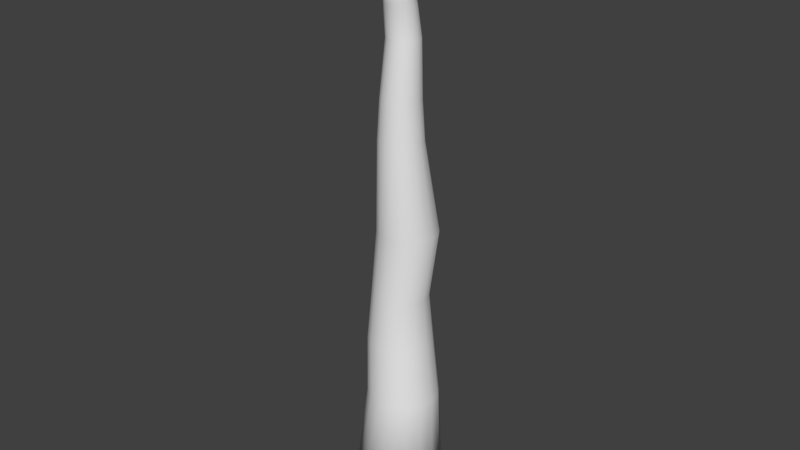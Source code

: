 # Source: GiantMushroomModel.blend  (saved by Blender 2.78.0; exported with 4.5.12 LTS)
import bpy
from mathutils import Matrix  # noqa: F401  (used for matrix-valued properties, if any)

bpy.ops.wm.read_factory_settings(use_empty=True)
scene = bpy.context.scene
scene.name = 'Scene'

# ---- collections
col_collection_1 = bpy.data.collections.new('Collection 1'); scene.collection.children.link(col_collection_1)

# ---- world
world_world = bpy.data.worlds.new('World'); scene.world = world_world
world_world.color = (0.05088, 0.05088, 0.05088)
world_world.use_sun_shadow = False
world_world.sun_shadow_jitter_overblur = 0.0
world_world.cycles.sampling_method = 'MANUAL'

# ---- meshes
me_plane = bpy.data.meshes.new('Plane')
me_plane.from_pydata([(0.0413, 0.01175, 0.004882), (0.0413, 0.01247, 0.001257), (0.01235, 0.007921, 0.0001655), (2.041e-05, 0.00717, 0.0001655), (0.01235, 0.007395, 0.002812), (2.041e-05, 0.006701, 0.002525), (0.01235, 0.005896, 0.005056), (2.041e-05, 0.005365, 0.004525), (0.01235, 0.003652, 0.006555), (2.041e-05, 0.003365, 0.005861), (0.01235, 0.001005, 0.007082), (2.041e-05, 0.001005, 0.00633), (0.01235, -0.001641, 0.006555), (2.041e-05, -0.001354, 0.005861), (0.01235, -0.003885, 0.005056), (2.041e-05, -0.003354, 0.004525), (0.01235, -0.005384, 0.002812), (2.041e-05, -0.00469, 0.002525), (0.01235, -0.005911, 0.0001655), (2.041e-05, -0.00516, 0.0001655), (0.01235, -0.005384, -0.002481), (2.041e-05, -0.00469, -0.002194), (0.01235, -0.003885, -0.004725), (2.041e-05, -0.003354, -0.004194), (0.01235, -0.001641, -0.006224), (2.041e-05, -0.001354, -0.00553), (0.01235, 0.001005, -0.006751), (2.041e-05, 0.001005, -0.005999), (0.01235, 0.003652, -0.006224), (2.041e-05, 0.003365, -0.00553), (0.01235, 0.005896, -0.004725), (2.041e-05, 0.005365, -0.004194), (0.01235, 0.007395, -0.002481), (2.041e-05, 0.006701, -0.002194), (0.0413, 0.009696, 0.007955), (0.0413, 0.006623, 0.01001), (0.0413, 0.002998, 0.01073), (0.0413, -0.0006264, 0.01001), (0.0413, -0.003699, 0.007955), (0.0413, -0.005752, 0.004882), (0.0413, -0.006473, 0.001257), (0.0413, -0.005752, -0.002367), (0.0413, -0.003699, -0.00544), (0.0413, -0.0006264, -0.007493), (0.0413, 0.002998, -0.008214), (0.0413, 0.006623, -0.007493), (0.0413, 0.009696, -0.00544), (0.0413, 0.01175, -0.002367), (0.06283, 0.009799, -0.003838), (0.06283, 0.01048, -0.0004153), (0.06283, 0.00786, -0.00674), (0.06283, 0.004958, -0.008679), (0.06283, 0.001535, -0.00936), (0.06283, -0.001888, -0.008679), (0.06283, -0.00479, -0.00674), (0.06283, -0.006729, -0.003838), (0.06283, -0.007409, -0.0004153), (0.06283, -0.006729, 0.003008), (0.06283, -0.00479, 0.00591), (0.06283, -0.001888, 0.007848), (0.06283, 0.001535, 0.008529), (0.06283, 0.004958, 0.007848), (0.06283, 0.00786, 0.00591), (0.06283, 0.009799, 0.003008), (0.07871, 0.01109, -0.004373), (0.07871, 0.01188, -0.0004153), (0.07871, 0.008848, -0.007728), (0.07871, 0.005493, -0.00997), (0.07871, 0.001535, -0.01076), (0.07871, -0.002422, -0.00997), (0.07871, -0.005778, -0.007728), (0.07871, -0.008019, -0.004373), (0.07871, -0.008807, -0.0004153), (0.07871, -0.008019, 0.003542), (0.07871, -0.005778, 0.006898), (0.07871, -0.002422, 0.009139), (0.07871, 0.001535, 0.009927), (0.07871, 0.005493, 0.009139), (0.07871, 0.008848, 0.006898), (0.07871, 0.01109, 0.003542), (0.09712, 0.01125, -0.002982), (0.09712, 0.01211, 0.00137), (0.09712, 0.008782, -0.00667), (0.09712, 0.005093, -0.009135), (0.09712, 0.0007419, -0.01), (0.09712, -0.003609, -0.009135), (0.09712, -0.007298, -0.00667), (0.09712, -0.009762, -0.002982), (0.09712, -0.01063, 0.00137), (0.09712, -0.009762, 0.005721), (0.09712, -0.007298, 0.009409), (0.09712, -0.003609, 0.01187), (0.09712, 0.0007419, 0.01274), (0.09712, 0.005093, 0.01187), (0.09712, 0.008782, 0.009409), (0.09712, 0.01125, 0.005721), (0.1319, 0.01324, -0.005458), (0.1319, 0.01433, 9.096e-06), (0.1319, 0.01015, -0.01009), (0.1319, 0.005511, -0.01319), (0.1319, 4.354e-05, -0.01428), (0.1319, -0.005424, -0.01319), (0.1319, -0.01006, -0.01009), (0.1319, -0.01316, -0.005458), (0.1319, -0.01424, 9.098e-06), (0.1319, -0.01316, 0.005476), (0.1319, -0.01006, 0.01011), (0.1319, -0.005424, 0.01321), (0.1319, 4.354e-05, 0.0143), (0.1319, 0.005511, 0.01321), (0.1319, 0.01015, 0.01011), (0.1319, 0.01324, 0.005476), (-0.01787, 0.005758, 0.002957), (-0.01787, 0.006146, 0.001006), (-0.01787, 0.004653, 0.00461), (-0.01787, 0.003, 0.005715), (-0.01787, 0.00105, 0.006103), (-0.01787, -0.0009006, 0.005715), (-0.01787, -0.002554, 0.00461), (-0.01787, -0.003659, 0.002957), (-0.01787, -0.004047, 0.001006), (-0.01787, -0.003659, -0.0009437), (-0.01787, -0.002554, -0.002597), (-0.01787, -0.0009006, -0.003702), (-0.01787, 0.00105, -0.00409), (-0.01787, 0.003, -0.003702), (-0.01787, 0.004653, -0.002597), (-0.01787, 0.005758, -0.0009437), (-0.02743, 0.00551, 0.001503), (-0.02743, 0.005869, -0.0003018), (-0.02743, 0.004487, 0.003033), (-0.02743, 0.002957, 0.004056), (-0.02743, 0.001152, 0.004415), (-0.02743, -0.0006525, 0.004056), (-0.02743, -0.002183, 0.003033), (-0.02743, -0.003205, 0.001503), (-0.02743, -0.003564, -0.0003018), (-0.02743, -0.003205, -0.002107), (-0.02743, -0.002183, -0.003637), (-0.02743, -0.0006525, -0.004659), (-0.02743, 0.001152, -0.005018), (-0.02743, 0.002957, -0.004659), (-0.02743, 0.004487, -0.003637), (-0.02743, 0.00551, -0.002107), (-0.0351, 0.001241, 0.002598), (-0.0351, 0.001537, 0.001112), (-0.0351, 0.0003992, 0.003858), (-0.0351, -0.0008606, 0.004699), (-0.0351, -0.002347, 0.004995), (-0.0351, -0.003833, 0.004699), (-0.0351, -0.005093, 0.003858), (-0.0351, -0.005934, 0.002598), (-0.0351, -0.00623, 0.001112), (-0.0351, -0.005934, -0.0003743), (-0.0351, -0.005093, -0.001634), (-0.0351, -0.003833, -0.002476), (-0.0351, -0.002347, -0.002772), (-0.0351, -0.0008606, -0.002476), (-0.0351, 0.0003992, -0.001634), (-0.0351, 0.001241, -0.0003743), (-0.04086, 0.002151, 0.001137), (-0.04086, 0.002391, -6.997e-05), (-0.04086, 0.001467, 0.00216), (-0.04086, 0.0004442, 0.002844), (-0.04086, -0.0007628, 0.003084), (-0.04086, -0.00197, 0.002844), (-0.04086, -0.002993, 0.00216), (-0.04086, -0.003677, 0.001137), (-0.04086, -0.003917, -6.997e-05), (-0.04086, -0.003677, -0.001277), (-0.04086, -0.002993, -0.0023), (-0.04086, -0.00197, -0.002984), (-0.04086, -0.0007628, -0.003224), (-0.04086, 0.0004442, -0.002984), (-0.04086, 0.001467, -0.0023), (-0.04086, 0.002151, -0.001277), (-0.04712, 0.001746, 0.001903), (-0.04702, 0.001944, 0.0009076), (-0.04718, 0.00118, 0.00275), (-0.04721, 0.0003331, 0.003317), (-0.04719, -0.0006661, 0.003521), (-0.04712, -0.001666, 0.003328), (-0.04702, -0.002513, 0.002769), (-0.04691, -0.00308, 0.001929), (-0.04679, -0.003279, 0.0009354), (-0.0467, -0.003081, -6.028e-05), (-0.04663, -0.002516, -0.0009065), (-0.04661, -0.001669, -0.001474), (-0.04663, -0.0006696, -0.001678), (-0.04669, 0.0003299, -0.001485), (-0.04679, 0.001178, -0.0009262), (-0.04691, 0.001744, -8.595e-05), (-0.05215, 0.0005793, 0.001729), (-0.05207, 0.0007225, 0.001009), (-0.05219, 0.0001706, 0.002341), (-0.05221, -0.0004415, 0.002751), (-0.05219, -0.001164, 0.002898), (-0.05215, -0.001886, 0.002759), (-0.05208, -0.002499, 0.002355), (-0.05199, -0.002908, 0.001748), (-0.05191, -0.003052, 0.001029), (-0.05184, -0.002909, 0.0003098), (-0.05179, -0.0025, -0.0003018), (-0.05178, -0.001888, -0.0007122), (-0.05179, -0.001166, -0.0008591), (-0.05184, -0.0004438, -0.0007199), (-0.05191, 0.0001688, -0.000316), (-0.05199, 0.0005784, 0.0002913), (-0.05002, 0.01751, 0.008939), (-0.04927, 0.01904, 0.001298), (-0.05053, 0.01317, 0.01543), (-0.05071, 0.006675, 0.01979), (-0.05054, -0.0009937, 0.02135), (-0.05004, -0.008665, 0.01987), (-0.0493, -0.01517, 0.01558), (-0.04842, -0.01952, 0.009136), (-0.04753, -0.02105, 0.001511), (-0.04678, -0.01953, -0.006131), (-0.04627, -0.01519, -0.01263), (-0.04609, -0.00869, -0.01698), (-0.04626, -0.001021, -0.01854), (-0.04676, 0.00665, -0.01707), (-0.0475, 0.01316, -0.01278), (-0.04838, 0.0175, -0.006328), (-0.05245, 0.01236, 0.006585), (-0.05191, 0.01346, 0.001019), (-0.05282, 0.009196, 0.01131), (-0.05295, 0.004462, 0.01449), (-0.05283, -0.001124, 0.01562), (-0.05247, -0.006711, 0.01455), (-0.05193, -0.01145, 0.01142), (-0.05128, -0.01462, 0.006728), (-0.05064, -0.01573, 0.001174), (-0.05009, -0.01462, -0.004391), (-0.04972, -0.01146, -0.009122), (-0.04959, -0.006729, -0.0123), (-0.04972, -0.001143, -0.01343), (-0.05008, 0.004444, -0.01236), (-0.05062, 0.009182, -0.009231), (-0.05126, 0.01235, -0.004535), (-0.05447, 0.00398, 0.002932), (-0.05425, 0.004409, 0.0007732), (-0.05461, 0.002753, 0.004767), (-0.05466, 0.000917, 0.005999), (-0.05461, -0.00125, 0.006439), (-0.05447, -0.003417, 0.006022), (-0.05426, -0.005255, 0.00481), (-0.05401, -0.006484, 0.002988), (-0.05376, -0.006916, 0.0008335), (-0.05355, -0.006486, -0.001326), (-0.05341, -0.00526, -0.00316), (-0.05336, -0.003424, -0.004392), (-0.05341, -0.001257, -0.004832), (-0.05354, 0.00091, -0.004415), (-0.05376, 0.002748, -0.003203), (-0.054, 0.003977, -0.001381), (-0.05501, -0.0008324, 0.0008892), (-0.05499, -0.0007944, 0.0006982), (-0.05502, -0.0009409, 0.001052), (-0.05502, -0.001103, 0.001161), (-0.05502, -0.001295, 0.0012), (-0.05501, -0.001487, 0.001163), (-0.05499, -0.00165, 0.001055), (-0.05497, -0.001758, 0.0008941), (-0.05494, -0.001797, 0.0007035), (-0.05493, -0.001759, 0.0005124), (-0.05491, -0.00165, 0.0003501), (-0.05491, -0.001488, 0.0002411), (-0.05491, -0.001296, 0.0002021), (-0.05492, -0.001104, 0.0002391), (-0.05494, -0.0009414, 0.0003463), (-0.05497, -0.0008327, 0.0005075)], [], [(44, 45, 51, 52), (24, 26, 44, 43), (2, 3, 5, 4), (41, 42, 54, 55), (18, 20, 41, 40), (4, 5, 7, 6), (37, 38, 58, 59), (12, 14, 38, 37), (6, 7, 9, 8), (40, 41, 55, 56), (6, 8, 35, 34), (8, 9, 11, 10), (43, 44, 52, 53), (26, 28, 45, 44), (10, 11, 13, 12), (46, 47, 48, 50), (20, 22, 42, 41), (12, 13, 15, 14), (0, 34, 62, 63), (14, 16, 39, 38), (14, 15, 17, 16), (36, 37, 59, 60), (8, 10, 36, 35), (16, 17, 19, 18), (39, 40, 56, 57), (32, 2, 1, 47), (18, 19, 21, 20), (47, 1, 49, 48), (28, 30, 46, 45), (20, 21, 23, 22), (42, 43, 53, 54), (22, 24, 43, 42), (22, 23, 25, 24), (45, 46, 50, 51), (16, 18, 40, 39), (24, 25, 27, 26), (1, 0, 63, 49), (2, 4, 0, 1), (26, 27, 29, 28), (59, 58, 74, 75), (10, 12, 37, 36), (28, 29, 31, 30), (9, 7, 114, 115), (35, 36, 60, 61), (30, 31, 33, 32), (34, 35, 61, 62), (30, 32, 47, 46), (32, 33, 3, 2), (4, 6, 34, 0), (38, 39, 57, 58), (64, 65, 81, 80), (52, 51, 67, 68), (60, 59, 75, 76), (53, 52, 68, 69), (61, 60, 76, 77), (54, 53, 69, 70), (62, 61, 77, 78), (55, 54, 70, 71), (63, 62, 78, 79), (56, 55, 71, 72), (48, 49, 65, 64), (49, 63, 79, 65), (57, 56, 72, 73), (50, 48, 64, 66), (58, 57, 73, 74), (51, 50, 66, 67), (86, 85, 101, 102), (65, 79, 95, 81), (73, 72, 88, 89), (66, 64, 80, 82), (74, 73, 89, 90), (67, 66, 82, 83), (75, 74, 90, 91), (68, 67, 83, 84), (76, 75, 91, 92), (69, 68, 84, 85), (77, 76, 92, 93), (70, 69, 85, 86), (78, 77, 93, 94), (71, 70, 86, 87), (79, 78, 94, 95), (72, 71, 87, 88), (97, 111, 110, 109, 108, 107, 106, 105, 104, 103, 102, 101, 100, 99, 98, 96), (94, 93, 109, 110), (87, 86, 102, 103), (95, 94, 110, 111), (88, 87, 103, 104), (80, 81, 97, 96), (81, 95, 111, 97), (89, 88, 104, 105), (82, 80, 96, 98), (90, 89, 105, 106), (83, 82, 98, 99), (91, 90, 106, 107), (84, 83, 99, 100), (92, 91, 107, 108), (85, 84, 100, 101), (93, 92, 108, 109), (112, 113, 129, 128), (15, 13, 117, 118), (21, 19, 120, 121), (27, 25, 123, 124), (33, 31, 126, 127), (7, 5, 112, 114), (13, 11, 116, 117), (19, 17, 119, 120), (25, 23, 122, 123), (31, 29, 125, 126), (3, 33, 127, 113), (5, 3, 113, 112), (11, 9, 115, 116), (17, 15, 118, 119), (23, 21, 121, 122), (29, 27, 124, 125), (134, 133, 149, 150), (113, 127, 143, 129), (121, 120, 136, 137), (114, 112, 128, 130), (122, 121, 137, 138), (115, 114, 130, 131), (123, 122, 138, 139), (116, 115, 131, 132), (124, 123, 139, 140), (117, 116, 132, 133), (125, 124, 140, 141), (118, 117, 133, 134), (126, 125, 141, 142), (119, 118, 134, 135), (127, 126, 142, 143), (120, 119, 135, 136), (155, 154, 170, 171), (142, 141, 157, 158), (135, 134, 150, 151), (143, 142, 158, 159), (136, 135, 151, 152), (128, 129, 145, 144), (129, 143, 159, 145), (137, 136, 152, 153), (130, 128, 144, 146), (138, 137, 153, 154), (131, 130, 146, 147), (139, 138, 154, 155), (132, 131, 147, 148), (140, 139, 155, 156), (133, 132, 148, 149), (141, 140, 156, 157), (161, 175, 191, 177), (148, 147, 163, 164), (156, 155, 171, 172), (149, 148, 164, 165), (157, 156, 172, 173), (150, 149, 165, 166), (158, 157, 173, 174), (151, 150, 166, 167), (159, 158, 174, 175), (152, 151, 167, 168), (144, 145, 161, 160), (145, 159, 175, 161), (153, 152, 168, 169), (146, 144, 160, 162), (154, 153, 169, 170), (147, 146, 162, 163), (190, 189, 205, 206), (169, 168, 184, 185), (162, 160, 176, 178), (170, 169, 185, 186), (163, 162, 178, 179), (171, 170, 186, 187), (164, 163, 179, 180), (172, 171, 187, 188), (165, 164, 180, 181), (173, 172, 188, 189), (166, 165, 181, 182), (174, 173, 189, 190), (167, 166, 182, 183), (175, 174, 190, 191), (168, 167, 183, 184), (160, 161, 177, 176), (196, 195, 211, 212), (183, 182, 198, 199), (191, 190, 206, 207), (184, 183, 199, 200), (176, 177, 193, 192), (177, 191, 207, 193), (185, 184, 200, 201), (178, 176, 192, 194), (186, 185, 201, 202), (179, 178, 194, 195), (187, 186, 202, 203), (180, 179, 195, 196), (188, 187, 203, 204), (181, 180, 196, 197), (189, 188, 204, 205), (182, 181, 197, 198), (217, 216, 232, 233), (204, 203, 219, 220), (197, 196, 212, 213), (205, 204, 220, 221), (198, 197, 213, 214), (206, 205, 221, 222), (199, 198, 214, 215), (207, 206, 222, 223), (200, 199, 215, 216), (192, 193, 209, 208), (193, 207, 223, 209), (201, 200, 216, 217), (194, 192, 208, 210), (202, 201, 217, 218), (195, 194, 210, 211), (203, 202, 218, 219), (238, 237, 253, 254), (210, 208, 224, 226), (218, 217, 233, 234), (211, 210, 226, 227), (219, 218, 234, 235), (212, 211, 227, 228), (220, 219, 235, 236), (213, 212, 228, 229), (221, 220, 236, 237), (214, 213, 229, 230), (222, 221, 237, 238), (215, 214, 230, 231), (223, 222, 238, 239), (216, 215, 231, 232), (208, 209, 225, 224), (209, 223, 239, 225), (244, 243, 259, 260), (231, 230, 246, 247), (239, 238, 254, 255), (232, 231, 247, 248), (224, 225, 241, 240), (225, 239, 255, 241), (233, 232, 248, 249), (226, 224, 240, 242), (234, 233, 249, 250), (227, 226, 242, 243), (235, 234, 250, 251), (228, 227, 243, 244), (236, 235, 251, 252), (229, 228, 244, 245), (237, 236, 252, 253), (230, 229, 245, 246), (256, 257, 271, 270, 269, 268, 267, 266, 265, 264, 263, 262, 261, 260, 259, 258), (252, 251, 267, 268), (245, 244, 260, 261), (253, 252, 268, 269), (246, 245, 261, 262), (254, 253, 269, 270), (247, 246, 262, 263), (255, 254, 270, 271), (248, 247, 263, 264), (240, 241, 257, 256), (241, 255, 271, 257), (249, 248, 264, 265), (242, 240, 256, 258), (250, 249, 265, 266), (243, 242, 258, 259), (251, 250, 266, 267)])
me_plane.polygons.foreach_set('use_smooth', [True] * 258)
_uv = me_plane.uv_layers.new(name='UVMap')
_uv.uv.foreach_set('vector', [0.1823, 0.4839, 0.1216, 0.4874, 0.1321, 0.1637, 0.1894, 0.1605, 0.306, 0.9139, 0.2481, 0.9156, 0.1823, 0.4839, 0.2615, 0.4817, 0.8337, 0.08865, 0.8315, -0.09465, 0.8827, -0.09721, 0.8911, 0.08578, 0.4267, 0.4819, 0.3474, 0.481, 0.3453, 0.1577, 0.4203, 0.1586, -0.02178, 0.08324, 0.02329, 0.08174, -0.007223, 0.5128, -0.06894, 0.5149, -0.7003, 0.0823, -0.6802, -0.1021, -0.6289, -0.09989, -0.6427, 0.08476, -0.3131, 0.5069, -0.2345, 0.5117, -0.2054, 0.8332, -0.2796, 0.8288, -0.2001, 0.07742, -0.1427, 0.0809, -0.2345, 0.5117, -0.3131, 0.5069, -0.6427, 0.08476, -0.6289, -0.09989, -0.573, -0.09857, -0.5801, 0.08624, -0.06894, 0.5149, -0.007223, 0.5128, 0.009252, 0.8343, -0.04903, 0.8363, -0.6427, 0.08476, -0.5801, 0.08624, -0.6183, 0.5227, -0.7041, 0.5206, -0.5801, 0.08624, -0.573, -0.09857, -0.5211, -0.09833, -0.5219, 0.08651, 0.2615, 0.4817, 0.1823, 0.4839, 0.1894, 0.1605, 0.2643, 0.1583, 0.2481, 0.9156, 0.2038, 0.9181, 0.1216, 0.4874, 0.1823, 0.4839, -0.5219, 0.08651, -0.5211, -0.09833, -0.4811, -0.09921, -0.477, 0.08552, 0.7117, 0.522, 0.7918, 0.5261, 0.7458, 0.838, 0.6702, 0.8341, 0.4266, 0.9141, 0.3687, 0.9134, 0.3474, 0.481, 0.4267, 0.4819, -0.2001, 0.07742, -0.1761, -0.1065, -0.1249, -0.1035, -0.1427, 0.0809, -0.783, 0.5173, -0.7041, 0.5206, -0.7121, 0.8392, -0.7865, 0.836, -0.1427, 0.0809, -0.08005, 0.08294, -0.1487, 0.5145, -0.2345, 0.5117, -0.1427, 0.0809, -0.1249, -0.1035, -0.06912, -0.1016, -0.08005, 0.08294, -0.5386, 0.523, -0.4771, 0.5217, -0.4977, 0.8402, -0.5558, 0.8415, -0.5801, 0.08624, -0.5219, 0.08651, -0.5386, 0.523, -0.6183, 0.5227, -0.08005, 0.08294, -0.06912, -0.1016, -0.01718, -0.1014, -0.02178, 0.08324, -0.1487, 0.5145, -0.06894, 0.5149, -0.04903, 0.8363, -0.1244, 0.8359, 0.771, 0.0886, 0.8337, 0.08865, 0.8776, 0.5262, 0.7918, 0.5261, -0.02178, 0.08324, -0.01718, -0.1014, 0.02299, -0.1027, 0.02329, 0.08174, 0.7918, 0.5261, 0.8776, 0.5262, 0.8269, 0.838, 0.7458, 0.838, 0.6673, 0.08019, 0.7126, 0.08563, 0.7117, 0.522, 0.6497, 0.5146, 0.4266, 0.9141, 0.4205, 1.099, 0.3689, 1.098, 0.3687, 0.9134, 0.3474, 0.481, 0.2615, 0.4817, 0.2643, 0.1583, 0.3453, 0.1577, 0.3687, 0.9134, 0.306, 0.9139, 0.2615, 0.4817, 0.3474, 0.481, 0.3687, 0.9134, 0.3689, 1.098, 0.313, 1.099, 0.306, 0.9139, 0.6497, 0.5146, 0.7117, 0.522, 0.6702, 0.8341, 0.6117, 0.8271, -0.08005, 0.08294, -0.02178, 0.08324, -0.06894, 0.5149, -0.1487, 0.5145, 0.306, 0.9139, 0.313, 1.099, 0.2614, 1.1, 0.2481, 0.9156, 0.8776, 0.5262, 0.9562, 0.5223, 0.9011, 0.8343, 0.8269, 0.838, 0.8337, 0.08865, 0.8911, 0.08578, 0.9562, 0.5223, 0.8776, 0.5262, 0.2481, 0.9156, 0.2614, 1.1, 0.2219, 1.102, 0.2038, 0.9181, -0.2796, 0.8288, -0.2054, 0.8332, -0.2303, 1.071, -0.3161, 1.066, -0.5219, 0.08651, -0.477, 0.08552, -0.4771, 0.5217, -0.5386, 0.523, 0.6673, 0.08019, 0.6832, -0.1022, 0.7236, -0.09735, 0.7126, 0.08563, -0.573, -0.09857, -0.6289, -0.09989, -0.5991, -0.3668, -0.5529, -0.3657, -0.6183, 0.5227, -0.5386, 0.523, -0.5558, 0.8415, -0.6311, 0.8411, 0.7126, 0.08563, 0.7236, -0.09735, 0.7757, -0.0947, 0.771, 0.0886, -0.7041, 0.5206, -0.6183, 0.5227, -0.6311, 0.8411, -0.7121, 0.8392, 0.7126, 0.08563, 0.771, 0.0886, 0.7918, 0.5261, 0.7117, 0.522, 0.771, 0.0886, 0.7757, -0.0947, 0.8315, -0.09465, 0.8337, 0.08865, -0.7003, 0.0823, -0.6427, 0.08476, -0.7041, 0.5206, -0.783, 0.5173, -0.2345, 0.5117, -0.1487, 0.5145, -0.1244, 0.8359, -0.2054, 0.8332, 0.7381, 1.075, 0.8318, 1.075, 0.8711, 1.346, 0.7681, 1.345, 0.1894, 0.1605, 0.1321, 0.1637, 0.1005, -0.0738, 0.1667, -0.07759, -0.5558, 0.8415, -0.4977, 0.8402, -0.4842, 1.078, -0.5513, 1.08, 0.2643, 0.1583, 0.1894, 0.1605, 0.1667, -0.07759, 0.2533, -0.08005, -0.6311, 0.8411, -0.5558, 0.8415, -0.5513, 1.08, -0.6383, 1.08, 0.3453, 0.1577, 0.2643, 0.1583, 0.2533, -0.08005, 0.347, -0.08082, -0.7121, 0.8392, -0.6311, 0.8411, -0.6383, 1.08, -0.732, 1.077, 0.4203, 0.1586, 0.3453, 0.1577, 0.347, -0.08082, 0.4336, -0.07976, -0.7865, 0.836, -0.7121, 0.8392, -0.732, 1.077, -0.8181, 1.074, -0.04903, 0.8363, 0.009252, 0.8343, 0.01784, 1.072, -0.04955, 1.075, 0.7458, 0.838, 0.8269, 0.838, 0.8318, 1.075, 0.7381, 1.075, 0.8269, 0.838, 0.9011, 0.8343, 0.9176, 1.071, 0.8318, 1.075, -0.1244, 0.8359, -0.04903, 0.8363, -0.04955, 1.075, -0.1367, 1.074, 0.6702, 0.8341, 0.7458, 0.838, 0.7381, 1.075, 0.6508, 1.071, -0.2054, 0.8332, -0.1244, 0.8359, -0.1367, 1.074, -0.2303, 1.071, 0.6117, 0.8271, 0.6702, 0.8341, 0.6508, 1.071, 0.583, 1.063, 0.3846, -0.3559, 0.2816, -0.355, 0.254, -0.8786, 0.3835, -0.8797, 0.8318, 1.075, 0.9176, 1.071, 0.9655, 1.341, 0.8711, 1.346, -0.1367, 1.074, -0.04955, 1.075, -0.08248, 1.352, -0.1783, 1.351, 0.6508, 1.071, 0.7381, 1.075, 0.7681, 1.345, 0.672, 1.341, -0.2303, 1.071, -0.1367, 1.074, -0.1783, 1.351, -0.2812, 1.348, 0.583, 1.063, 0.6508, 1.071, 0.672, 1.341, 0.5976, 1.332, -0.3161, 1.066, -0.2303, 1.071, -0.2812, 1.348, -0.3756, 1.342, 0.1667, -0.07759, 0.1005, -0.0738, 0.1136, -0.3482, 0.1864, -0.3523, -0.5513, 1.08, -0.4842, 1.078, -0.4418, 1.356, -0.5156, 1.358, 0.2533, -0.08005, 0.1667, -0.07759, 0.1864, -0.3523, 0.2816, -0.355, -0.6383, 1.08, -0.5513, 1.08, -0.5156, 1.358, -0.6113, 1.357, 0.347, -0.08082, 0.2533, -0.08005, 0.2816, -0.355, 0.3846, -0.3559, -0.732, 1.077, -0.6383, 1.08, -0.6113, 1.357, -0.7143, 1.355, 0.4336, -0.07976, 0.347, -0.08082, 0.3846, -0.3559, 0.4799, -0.3547, -0.8181, 1.074, -0.732, 1.077, -0.7143, 1.355, -0.8089, 1.351, -0.04955, 1.075, 0.01784, 1.072, -0.008397, 1.349, -0.08248, 1.352, 1.567, 0.03784, 1.475, 0.09683, 1.356, 0.1288, 1.226, 0.1288, 1.107, 0.09683, 1.015, 0.03784, 0.9655, -0.03924, 0.9655, -0.1227, 1.015, -0.1998, 1.107, -0.2588, 1.226, -0.2907, 1.356, -0.2907, 1.475, -0.2588, 1.567, -0.1998, 1.616, -0.1227, 1.616, -0.03925, -0.7143, 1.355, -0.6113, 1.357, -0.6314, 1.878, -0.7608, 1.875, 0.4799, -0.3547, 0.3846, -0.3559, 0.3835, -0.8797, 0.5032, -0.8782, -0.8089, 1.351, -0.7143, 1.355, -0.7608, 1.875, -0.8797, 1.87, -0.08248, 1.352, -0.008397, 1.349, 0.04299, 1.872, -0.0501, 1.875, 0.7681, 1.345, 0.8711, 1.346, 0.8469, 1.863, 0.7174, 1.863, 0.8711, 1.346, 0.9655, 1.341, 0.9655, 1.857, 0.8469, 1.863, -0.1783, 1.351, -0.08248, 1.352, -0.0501, 1.875, -0.1705, 1.874, 0.672, 1.341, 0.7681, 1.345, 0.7174, 1.863, 0.5968, 1.857, -0.2812, 1.348, -0.1783, 1.351, -0.1705, 1.874, -0.2998, 1.87, 0.5976, 1.332, 0.672, 1.341, 0.5968, 1.857, 0.5032, 1.846, -0.3756, 1.342, -0.2812, 1.348, -0.2998, 1.87, -0.4184, 1.863, 0.1864, -0.3523, 0.1136, -0.3482, 0.04299, -0.87, 0.1345, -0.8752, -0.5156, 1.358, -0.4418, 1.356, -0.4184, 1.876, -0.5111, 1.878, 0.2816, -0.355, 0.1864, -0.3523, 0.1345, -0.8752, 0.254, -0.8786, -0.6113, 1.357, -0.5156, 1.358, -0.5111, 1.878, -0.6314, 1.878, 0.8901, -0.363, 0.8478, -0.3609, 0.8179, -0.5014, 0.8571, -0.5034, -0.1249, -0.1035, -0.1761, -0.1065, -0.1586, -0.3733, -0.1163, -0.3708, 0.02299, -0.1027, -0.01718, -0.1014, -0.02722, -0.3691, 0.005987, -0.3702, 0.2614, 1.1, 0.313, 1.099, 0.3331, 1.368, 0.2905, 1.369, 0.7757, -0.0947, 0.7236, -0.09735, 0.7585, -0.3631, 0.8016, -0.3609, -0.6289, -0.09989, -0.6802, -0.1021, -0.6415, -0.3686, -0.5991, -0.3668, -0.4811, -0.09921, -0.5211, -0.09833, -0.51, -0.3655, -0.477, -0.3662, -0.01718, -0.1014, -0.06912, -0.1016, -0.07016, -0.3693, -0.02722, -0.3691, 0.313, 1.099, 0.3689, 1.098, 0.3793, 1.367, 0.3331, 1.368, 0.7236, -0.09735, 0.6832, -0.1022, 0.7252, -0.3671, 0.7585, -0.3631, 0.8315, -0.09465, 0.7757, -0.0947, 0.8016, -0.3609, 0.8478, -0.3609, 0.8827, -0.09721, 0.8315, -0.09465, 0.8478, -0.3609, 0.8901, -0.363, -0.5211, -0.09833, -0.573, -0.09857, -0.5529, -0.3657, -0.51, -0.3655, -0.06912, -0.1016, -0.1249, -0.1035, -0.1163, -0.3708, -0.07016, -0.3693, 0.3689, 1.098, 0.4205, 1.099, 0.422, 1.368, 0.3793, 1.367, 0.2219, 1.102, 0.2614, 1.1, 0.2905, 1.369, 0.2578, 1.371, -0.0793, -0.5139, -0.1184, -0.5163, -0.08241, -0.6247, -0.05018, -0.6228, 0.8478, -0.3609, 0.8016, -0.3609, 0.7752, -0.5015, 0.8179, -0.5014, 0.005987, -0.3702, -0.02722, -0.3691, 0.003133, -0.5123, 0.03387, -0.5133, -0.5991, -0.3668, -0.6415, -0.3686, -0.6471, -0.513, -0.6079, -0.5113, 0.3793, 1.367, 0.422, 1.368, 0.401, 1.51, 0.3615, 1.509, -0.5529, -0.3657, -0.5991, -0.3668, -0.6079, -0.5113, -0.5651, -0.5103, 0.3331, 1.368, 0.3793, 1.367, 0.3615, 1.509, 0.3187, 1.51, -0.51, -0.3655, -0.5529, -0.3657, -0.5651, -0.5103, -0.5254, -0.5101, 0.2905, 1.369, 0.3331, 1.368, 0.3187, 1.51, 0.2793, 1.511, -0.477, -0.3662, -0.51, -0.3655, -0.5254, -0.5101, -0.4948, -0.5108, 0.2578, 1.371, 0.2905, 1.369, 0.2793, 1.511, 0.2491, 1.512, -0.1163, -0.3708, -0.1586, -0.3733, -0.1184, -0.5163, -0.0793, -0.5139, 0.7585, -0.3631, 0.7252, -0.3671, 0.7045, -0.5072, 0.7354, -0.5035, -0.07016, -0.3693, -0.1163, -0.3708, -0.0793, -0.5139, -0.03661, -0.5125, 0.8016, -0.3609, 0.7585, -0.3631, 0.7354, -0.5035, 0.7752, -0.5015, -0.02722, -0.3691, -0.07016, -0.3693, -0.03661, -0.5125, 0.003133, -0.5123, 0.4106, 1.623, 0.4458, 1.623, 0.3983, 1.71, 0.3697, 1.71, 0.7354, -0.5035, 0.7045, -0.5072, 0.7358, -0.6317, 0.7612, -0.6286, -0.03661, -0.5125, -0.0793, -0.5139, -0.05018, -0.6228, -0.01503, -0.6216, 0.7752, -0.5015, 0.7354, -0.5035, 0.7612, -0.6286, 0.794, -0.6269, 0.003133, -0.5123, -0.03661, -0.5125, -0.01503, -0.6216, 0.01769, -0.6215, 0.8571, -0.5034, 0.8179, -0.5014, 0.8292, -0.6269, 0.8614, -0.6285, 0.8179, -0.5014, 0.7752, -0.5015, 0.794, -0.6269, 0.8292, -0.6269, 0.401, 1.51, 0.4313, 1.511, 0.5032, 1.624, 0.4783, 1.623, -0.6079, -0.5113, -0.6471, -0.513, -0.5438, -0.6266, -0.5115, -0.6253, 0.3615, 1.509, 0.401, 1.51, 0.4783, 1.623, 0.4458, 1.623, -0.5651, -0.5103, -0.6079, -0.5113, -0.5115, -0.6253, -0.4763, -0.6244, 0.3187, 1.51, 0.3615, 1.509, 0.4458, 1.623, 0.4106, 1.623, -0.5254, -0.5101, -0.5651, -0.5103, -0.4763, -0.6244, -0.4436, -0.6243, 0.2793, 1.511, 0.3187, 1.51, 0.4106, 1.623, 0.3781, 1.624, -0.4948, -0.5108, -0.5254, -0.5101, -0.4436, -0.6243, -0.4184, -0.6248, 0.2491, 1.512, 0.2793, 1.511, 0.3781, 1.624, 0.3532, 1.626, 0.8075, -0.7086, 0.7789, -0.7086, 0.7934, -0.7998, 0.817, -0.7998, -0.4436, -0.6243, -0.4763, -0.6244, -0.5204, -0.7124, -0.4938, -0.7123, 0.3781, 1.624, 0.4106, 1.623, 0.3697, 1.71, 0.3433, 1.711, -0.4184, -0.6248, -0.4436, -0.6243, -0.4938, -0.7123, -0.4733, -0.7127, 0.3532, 1.626, 0.3781, 1.624, 0.3433, 1.711, 0.3231, 1.712, -0.05018, -0.6228, -0.08241, -0.6247, -0.06301, -0.714, -0.03683, -0.7124, 0.7612, -0.6286, 0.7358, -0.6317, 0.7316, -0.7125, 0.7522, -0.71, -0.01503, -0.6216, -0.05018, -0.6228, -0.03683, -0.7124, -0.008275, -0.7115, 0.794, -0.6269, 0.7612, -0.6286, 0.7522, -0.71, 0.7789, -0.7086, 0.01769, -0.6215, -0.01503, -0.6216, -0.008275, -0.7115, 0.0183, -0.7113, 0.8614, -0.6285, 0.8292, -0.6269, 0.8075, -0.7086, 0.8336, -0.7099, 0.8292, -0.6269, 0.794, -0.6269, 0.7789, -0.7086, 0.8075, -0.7086, 0.04299, -0.6223, 0.01769, -0.6215, 0.0183, -0.7113, 0.03885, -0.712, -0.5115, -0.6253, -0.5438, -0.6266, -0.5752, -0.7142, -0.5489, -0.7131, 0.4458, 1.623, 0.4783, 1.623, 0.4247, 1.71, 0.3983, 1.71, -0.4763, -0.6244, -0.5115, -0.6253, -0.5489, -0.7131, -0.5204, -0.7124, 0.7713, -0.801, 0.7542, -0.803, 0.7817, -0.8797, 0.7941, -0.8782, 0.03885, -0.712, 0.0183, -0.7113, 0.00928, -0.8022, 0.02631, -0.8028, -0.5489, -0.7131, -0.5752, -0.7142, -0.5545, -0.8044, -0.5328, -0.8035, 0.3983, 1.71, 0.4247, 1.71, 0.4282, 1.802, 0.4063, 1.802, -0.5204, -0.7124, -0.5489, -0.7131, -0.5328, -0.8035, -0.5091, -0.8029, 0.3697, 1.71, 0.3983, 1.71, 0.4063, 1.802, 0.3826, 1.802, -0.4938, -0.7123, -0.5204, -0.7124, -0.5091, -0.8029, -0.4871, -0.8028, 0.3433, 1.711, 0.3697, 1.71, 0.3826, 1.802, 0.3607, 1.802, -0.4733, -0.7127, -0.4938, -0.7123, -0.4871, -0.8028, -0.4701, -0.8032, 0.3231, 1.712, 0.3433, 1.711, 0.3607, 1.802, 0.344, 1.803, -0.03683, -0.7124, -0.06301, -0.714, -0.05811, -0.8044, -0.03641, -0.8031, 0.7522, -0.71, 0.7316, -0.7125, 0.7542, -0.803, 0.7713, -0.801, -0.008275, -0.7115, -0.03683, -0.7124, -0.03641, -0.8031, -0.01274, -0.8023, 0.7789, -0.7086, 0.7522, -0.71, 0.7713, -0.801, 0.7934, -0.7998, 0.0183, -0.7113, -0.008275, -0.7115, -0.01274, -0.8023, 0.00928, -0.8022, 0.8336, -0.7099, 0.8075, -0.7086, 0.817, -0.7998, 0.8387, -0.8009, 1.459, -0.5695, 1.466, -0.5797, 1.88, -0.5266, 1.81, -0.4184, -0.01274, -0.8023, -0.03641, -0.8031, -0.03608, -0.8787, -0.01897, -0.8782, 0.7934, -0.7998, 0.7713, -0.801, 0.7941, -0.8782, 0.81, -0.8774, 0.00928, -0.8022, -0.01274, -0.8023, -0.01897, -0.8782, -0.003056, -0.8781, 0.8387, -0.8009, 0.817, -0.7998, 0.8272, -0.8774, 0.8428, -0.8781, 0.817, -0.7998, 0.7934, -0.7998, 0.81, -0.8774, 0.8272, -0.8774, 0.02631, -0.8028, 0.00928, -0.8022, -0.003056, -0.8781, 0.009254, -0.8785, -0.5328, -0.8035, -0.5545, -0.8044, -0.5273, -0.8797, -0.5116, -0.879, 0.4063, 1.802, 0.4282, 1.802, 0.4339, 1.879, 0.4181, 1.878, -0.5091, -0.8029, -0.5328, -0.8035, -0.5116, -0.879, -0.4945, -0.8786, 0.3826, 1.802, 0.4063, 1.802, 0.4181, 1.878, 0.401, 1.879, -0.4871, -0.8028, -0.5091, -0.8029, -0.4945, -0.8786, -0.4786, -0.8785, 0.3607, 1.802, 0.3826, 1.802, 0.401, 1.879, 0.3852, 1.879, -0.4701, -0.8032, -0.4871, -0.8028, -0.4786, -0.8785, -0.4663, -0.8788, 0.344, 1.803, 0.3607, 1.802, 0.3852, 1.879, 0.3731, 1.88, -0.03641, -0.8031, -0.05811, -0.8044, -0.05176, -0.8797, -0.03608, -0.8787, 0.03658, -0.4952, 0.458, -0.579, 0.458, -0.2798, 0.1511, -0.2188, 1.386, -0.6009, 1.38, -0.5907, 0.9655, -0.6438, 1.035, -0.752, 1.447, -0.5617, 1.459, -0.5695, 1.81, -0.4184, 1.681, -0.3355, 1.398, -0.6087, 1.386, -0.6009, 1.035, -0.752, 1.164, -0.8348, 1.431, -0.5574, 1.447, -0.5617, 1.681, -0.3355, 1.513, -0.2907, 1.414, -0.6129, 1.398, -0.6087, 1.164, -0.8348, 1.332, -0.8797, 1.414, -0.5574, 1.431, -0.5574, 1.513, -0.2907, 1.332, -0.2907, 1.431, -0.6129, 1.414, -0.6129, 1.332, -0.8797, 1.513, -0.8797, 1.398, -0.5617, 1.414, -0.5574, 1.332, -0.2907, 1.164, -0.3355, 1.459, -0.6009, 1.447, -0.6087, 1.681, -0.8348, 1.81, -0.752, 1.447, -0.6087, 1.431, -0.6129, 1.513, -0.8797, 1.681, -0.8348, 1.386, -0.5695, 1.398, -0.5617, 1.164, -0.3355, 1.035, -0.4184, 1.466, -0.5907, 1.459, -0.6009, 1.81, -0.752, 1.88, -0.6437, 1.38, -0.5797, 1.386, -0.5695, 1.035, -0.4184, 0.9655, -0.5266, 1.466, -0.5797, 1.466, -0.5907, 1.88, -0.6437, 1.88, -0.5266, 1.38, -0.5907, 1.38, -0.5797, 0.9655, -0.5266, 0.9655, -0.6438, -0.1092, 1.09, -0.283, 0.8293, 0.1706, 0.6414, 0.238, 0.7423, 1.237, 1.301, 0.8795, 1.54, 0.765, 1.263, 1.025, 1.09, -0.3207, -0.2565, 0.03658, -0.4952, 0.1511, -0.2188, -0.1092, -0.04489, 1.476, 0.9438, 1.237, 1.301, 1.025, 1.09, 1.199, 0.8293, -0.5595, 0.1008, -0.3207, -0.2565, -0.1092, -0.04489, -0.283, 0.2153, 1.559, 0.5223, 1.476, 0.9438, 1.199, 0.8293, 1.26, 0.5223, -0.6433, 0.5223, -0.5595, 0.1008, -0.283, 0.2153, -0.3441, 0.5223, 1.476, 0.1008, 1.559, 0.5223, 1.26, 0.5223, 1.199, 0.2153, -0.5595, 0.9438, -0.6433, 0.5223, -0.3441, 0.5223, -0.283, 0.8293, 1.237, -0.2565, 1.476, 0.1008, 1.199, 0.2153, 1.025, -0.04489, -0.3207, 1.301, -0.5595, 0.9438, -0.283, 0.8293, -0.1092, 1.09, 0.8795, -0.4952, 1.237, -0.2565, 1.025, -0.04489, 0.765, -0.2188, 0.03658, 1.54, -0.3207, 1.301, -0.1092, 1.09, 0.1511, 1.263, 0.458, -0.579, 0.8795, -0.4952, 0.765, -0.2188, 0.458, -0.2798, 0.8795, 1.54, 0.458, 1.624, 0.458, 1.324, 0.765, 1.263, 0.458, 1.624, 0.03658, 1.54, 0.1511, 1.263, 0.458, 1.324, 0.7692, 0.5223, 0.7455, 0.6414, 0.4835, 0.5328, 0.4856, 0.5223, 0.765, -0.2188, 1.025, -0.04489, 0.6781, 0.3023, 0.5771, 0.2348, 0.1511, 1.263, -0.1092, 1.09, 0.238, 0.7423, 0.339, 0.8098, 0.458, -0.2798, 0.765, -0.2188, 0.5771, 0.2348, 0.458, 0.2111, 0.765, 1.263, 0.458, 1.324, 0.458, 0.8335, 0.5771, 0.8098, 0.458, 1.324, 0.1511, 1.263, 0.339, 0.8098, 0.458, 0.8335, 0.1511, -0.2188, 0.458, -0.2798, 0.458, 0.2111, 0.339, 0.2348, 1.025, 1.09, 0.765, 1.263, 0.5771, 0.8098, 0.6781, 0.7423, -0.1092, -0.04489, 0.1511, -0.2188, 0.339, 0.2348, 0.238, 0.3023, 1.199, 0.8293, 1.025, 1.09, 0.6781, 0.7423, 0.7455, 0.6414, -0.283, 0.2153, -0.1092, -0.04489, 0.238, 0.3023, 0.1706, 0.4032, 1.26, 0.5223, 1.199, 0.8293, 0.7455, 0.6414, 0.7692, 0.5223, -0.3441, 0.5223, -0.283, 0.2153, 0.1706, 0.4032, 0.1469, 0.5223, 1.199, 0.2153, 1.26, 0.5223, 0.7692, 0.5223, 0.7455, 0.4032, -0.283, 0.8293, -0.3441, 0.5223, 0.1469, 0.5223, 0.1706, 0.6414, 1.025, -0.04489, 1.199, 0.2153, 0.7455, 0.4032, 0.6781, 0.3023, 0.4686, 0.5477, 0.458, 0.5498, 0.4475, 0.5477, 0.4386, 0.5418, 0.4326, 0.5328, 0.4305, 0.5223, 0.4326, 0.5118, 0.4386, 0.5028, 0.4475, 0.4969, 0.458, 0.4948, 0.4686, 0.4969, 0.4775, 0.5028, 0.4835, 0.5118, 0.4856, 0.5223, 0.4835, 0.5328, 0.4775, 0.5418, 0.1469, 0.5223, 0.1706, 0.4032, 0.4326, 0.5118, 0.4305, 0.5223, 0.7455, 0.4032, 0.7692, 0.5223, 0.4856, 0.5223, 0.4835, 0.5118, 0.1706, 0.6414, 0.1469, 0.5223, 0.4305, 0.5223, 0.4326, 0.5328, 0.6781, 0.3023, 0.7455, 0.4032, 0.4835, 0.5118, 0.4775, 0.5028, 0.238, 0.7423, 0.1706, 0.6414, 0.4326, 0.5328, 0.4386, 0.5418, 0.5771, 0.2348, 0.6781, 0.3023, 0.4775, 0.5028, 0.4686, 0.4969, 0.339, 0.8098, 0.238, 0.7423, 0.4386, 0.5418, 0.4475, 0.5477, 0.458, 0.2111, 0.5771, 0.2348, 0.4686, 0.4969, 0.458, 0.4948, 0.5771, 0.8098, 0.458, 0.8335, 0.458, 0.5498, 0.4686, 0.5477, 0.458, 0.8335, 0.339, 0.8098, 0.4475, 0.5477, 0.458, 0.5498, 0.339, 0.2348, 0.458, 0.2111, 0.458, 0.4948, 0.4475, 0.4969, 0.6781, 0.7423, 0.5771, 0.8098, 0.4686, 0.5477, 0.4775, 0.5418, 0.238, 0.3023, 0.339, 0.2348, 0.4475, 0.4969, 0.4386, 0.5028, 0.7455, 0.6414, 0.6781, 0.7423, 0.4775, 0.5418, 0.4835, 0.5328, 0.1706, 0.4032, 0.238, 0.3023, 0.4386, 0.5028, 0.4326, 0.5118])
me_plane.use_remesh_preserve_volume = False
me_plane.use_remesh_preserve_attributes = False
me_plane.use_mirror_vertex_groups = False
me_plane.update()

# ---- objects
ob_plane = bpy.data.objects.new('Plane', me_plane)

# ---- transforms, parenting, visibility, modifiers, constraints
ob_plane.location = (0.0, 0.0, 0.0)
ob_plane.rotation_euler = (-0.0, 1.571, 0.0)
ob_plane.lineart.crease_threshold = 0.0

# ---- collection membership
col_collection_1.objects.link(ob_plane)

# ---- scene / render settings (as saved in the file)
scene.frame_start = 1; scene.frame_end = 250; scene.frame_set(1)
scene.render.engine = 'BLENDER_EEVEE_NEXT'
scene.render.resolution_percentage = 50
scene.render.dither_intensity = 0.0
scene.cycles.use_denoising = False
scene.cycles.samples = 128
scene.cycles.sampling_pattern = 'TABULATED_SOBOL'
scene.cycles.light_sampling_threshold = 0.0
scene.cycles.use_adaptive_sampling = False
scene.cycles.use_light_tree = False
scene.cycles.blur_glossy = 0.0
scene.cycles.sample_clamp_indirect = 0.0
scene.view_settings.view_transform = 'Standard'
bpy.context.view_layer.update()

# ---- added for rendering (the .blend has no active camera and no usable light): camera, sun
cam_auto = bpy.data.cameras.new('AutoCamera')
cam_auto.lens = 50.0
cam_auto.sensor_width = 36.0
cam_auto.clip_end = 1000.0
ob_auto_camera = bpy.data.objects.new('AutoCamera', cam_auto)
scene.collection.objects.link(ob_auto_camera)
ob_auto_camera.location = (0.186449, -0.223061, 0.109607)
ob_auto_camera.rotation_euler = (1.09748, -7.21219e-08, 0.694738)
scene.camera = ob_auto_camera
light_auto_sun = bpy.data.lights.new('AutoSun', 'SUN')
light_auto_sun.energy = 3.0
light_auto_sun.angle = 0.0523599
ob_auto_sun = bpy.data.objects.new('AutoSun', light_auto_sun)
scene.collection.objects.link(ob_auto_sun)
ob_auto_sun.rotation_euler = (0.872665, 0.174533, 0.523599)
bpy.context.view_layer.update()
